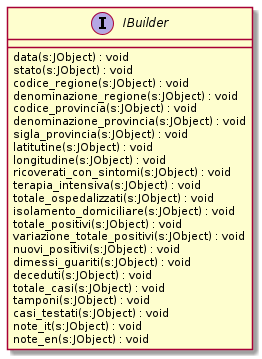

The diagram above was rendered by PlantUML. Its source (embedded in the PNG):
@startuml
interface IBuilder {
    data(s:JObject) : void
    stato(s:JObject) : void
    codice_regione(s:JObject) : void
    denominazione_regione(s:JObject) : void
    codice_provincia(s:JObject) : void
    denominazione_provincia(s:JObject) : void
    sigla_provincia(s:JObject) : void
    latitutine(s:JObject) : void
    longitudine(s:JObject) : void
    ricoverati_con_sintomi(s:JObject) : void
    terapia_intensiva(s:JObject) : void
    totale_ospedalizzati(s:JObject) : void
    isolamento_domiciliare(s:JObject) : void
    totale_positivi(s:JObject) : void
    variazione_totale_positivi(s:JObject) : void
    nuovi_positivi(s:JObject) : void
    dimessi_guariti(s:JObject) : void
    deceduti(s:JObject) : void
    totale_casi(s:JObject) : void
    tamponi(s:JObject) : void
    casi_testati(s:JObject) : void
    note_it(s:JObject) : void
    note_en(s:JObject) : void
}
@enduml